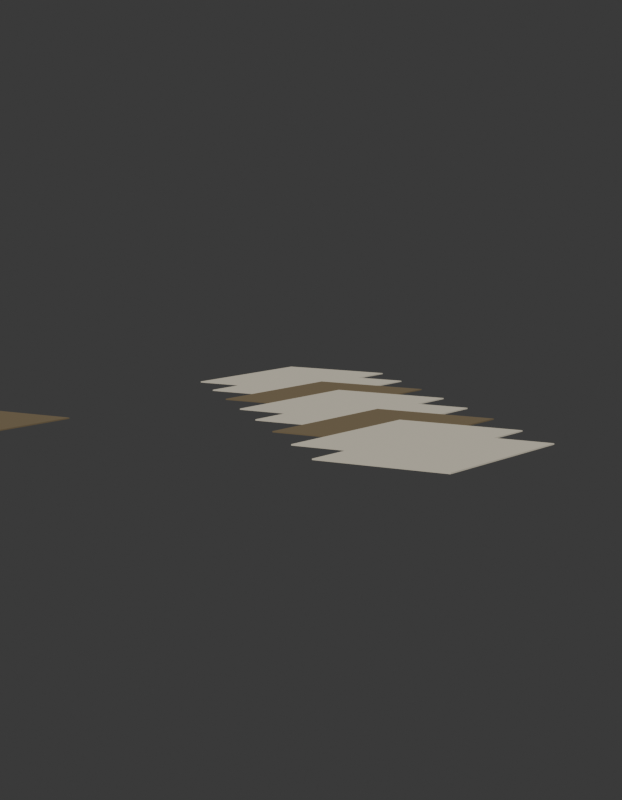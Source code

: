 # Source: SM_PRP_PapeisChao_Blockout.blend  (saved by Blender 5.2.45; exported with 4.5.12 LTS)
import bpy
from mathutils import Matrix  # noqa: F401  (used for matrix-valued properties, if any)

bpy.ops.wm.read_factory_settings(use_empty=True)
scene = bpy.context.scene
scene.name = 'Scene'

# ---- collections
col_prp_papeischao = bpy.data.collections.new('PRP_PapeisChao'); scene.collection.children.link(col_prp_papeischao)
col_rig = bpy.data.collections.new('Rig'); col_prp_papeischao.children.link(col_rig)
col_geo = bpy.data.collections.new('Geo'); col_prp_papeischao.children.link(col_geo)
col_sockets = bpy.data.collections.new('Sockets'); col_prp_papeischao.children.link(col_sockets)
col_props = bpy.data.collections.new('Props'); col_prp_papeischao.children.link(col_props)
col_preview = bpy.data.collections.new('_Preview'); scene.collection.children.link(col_preview)

# ---- materials (node trees are filled in below, after node groups)
mat_mat_prp_papelvelho = bpy.data.materials.new('MAT_PRP_PapelVelho')
mat_mat_prp_papelvelho.diffuse_color = (0.1946, 0.1441, 0.07619, 1.0)
mat_mat_prp_papelvelho.roughness = 0.9
mat_mat_prp_papel = bpy.data.materials.new('MAT_PRP_Papel')
mat_mat_prp_papel.diffuse_color = (0.6867, 0.6308, 0.5029, 1.0)
mat_mat_prp_papel.roughness = 0.9

# ---- material node trees
mat_mat_prp_papelvelho.use_nodes = True; mat_mat_prp_papelvelho.node_tree.nodes.clear()
_N = mat_mat_prp_papelvelho.node_tree.nodes; _L = mat_mat_prp_papelvelho.node_tree.links
n0 = _N.new('ShaderNodeBsdfPrincipled'); n0.name = 'Principled BSDF'; n0.location = (-200, 100)
n0.inputs[0].default_value = (0.1946, 0.1441, 0.07619, 1.0)
n0.inputs[2].default_value = 0.9
n0.inputs[10].default_value = 0.005
n1 = _N.new('ShaderNodeOutputMaterial'); n1.name = 'Material Output'; n1.location = (200, 100)
_L.new(n0.outputs[0], n1.inputs[0])
n1.is_active_output = True
mat_mat_prp_papel.use_nodes = True; mat_mat_prp_papel.node_tree.nodes.clear()
_N = mat_mat_prp_papel.node_tree.nodes; _L = mat_mat_prp_papel.node_tree.links
n0 = _N.new('ShaderNodeBsdfPrincipled'); n0.name = 'Principled BSDF'; n0.location = (-200, 100)
n0.inputs[0].default_value = (0.6867, 0.6308, 0.5029, 1.0)
n0.inputs[2].default_value = 0.9
n0.inputs[10].default_value = 0.005
n1 = _N.new('ShaderNodeOutputMaterial'); n1.name = 'Material Output'; n1.location = (200, 100)
_L.new(n0.outputs[0], n1.inputs[0])
n1.is_active_output = True

# ---- world
world_world = bpy.data.worlds.new('World'); scene.world = world_world
world_world.use_nodes = True; world_world.node_tree.nodes.clear()
_N = world_world.node_tree.nodes; _L = world_world.node_tree.links
n0 = _N.new('ShaderNodeBackground'); n0.name = 'Background'; n0.location = (-200, 100)
n0.inputs[0].default_value = (0.05, 0.05, 0.05, 1.0)
n1 = _N.new('ShaderNodeOutputWorld'); n1.name = 'World Output'; n1.location = (200, 100)
_L.new(n0.outputs[0], n1.inputs[0])
n1.is_active_output = True
world_world.color = (0.006512, 0.005605, 0.009134)

# ---- cameras
cam_cam_frente = bpy.data.cameras.new('CAM_frente')
cam_cam_frente.type = 'ORTHO'
cam_cam_frente.ortho_scale = 1.265
cam_cam_perfil = bpy.data.cameras.new('CAM_perfil')
cam_cam_perfil.type = 'ORTHO'
cam_cam_perfil.ortho_scale = 1.265
cam_cam_costas = bpy.data.cameras.new('CAM_costas')
cam_cam_costas.type = 'ORTHO'
cam_cam_costas.ortho_scale = 1.265
cam_cam_tres_quartos = bpy.data.cameras.new('CAM_tres_quartos')
cam_cam_tres_quartos.lens = 85.0

# ---- meshes
me_sm_prp_papeischao = bpy.data.meshes.new('SM_PRP_PapeisChao')
me_sm_prp_papeischao.from_pydata([(-0.505, -0.55, 0.001), (-0.505, -0.55, 0.003), (-0.505, -0.25, 0.001), (-0.505, -0.25, 0.003), (-0.295, -0.55, 0.001), (-0.295, -0.55, 0.003), (-0.295, -0.25, 0.001), (-0.295, -0.25, 0.003), (-0.405, 0.25, 0.0025), (-0.405, 0.25, 0.0045), (-0.405, 0.55, 0.0025), (-0.405, 0.55, 0.0045), (-0.195, 0.25, 0.0025), (-0.195, 0.25, 0.0045), (-0.195, 0.55, 0.0025), (-0.195, 0.55, 0.0045), (-0.305, 0.15, 0.004), (-0.305, 0.15, 0.006), (-0.305, 0.45, 0.004), (-0.305, 0.45, 0.006), (-0.095, 0.15, 0.004), (-0.095, 0.15, 0.006), (-0.095, 0.45, 0.004), (-0.095, 0.45, 0.006), (-0.205, 0.05, 0.0055), (-0.205, 0.05, 0.0075), (-0.205, 0.35, 0.0055), (-0.205, 0.35, 0.0075), (0.005, 0.05, 0.0055), (0.005, 0.05, 0.0075), (0.005, 0.35, 0.0055), (0.005, 0.35, 0.0075), (-0.105, -0.05, 0.007), (-0.105, -0.05, 0.009), (-0.105, 0.25, 0.007), (-0.105, 0.25, 0.009), (0.105, -0.05, 0.007), (0.105, -0.05, 0.009), (0.105, 0.25, 0.007), (0.105, 0.25, 0.009), (-0.005, -0.15, 0.0085), (-0.005, -0.15, 0.0105), (-0.005, 0.15, 0.0085), (-0.005, 0.15, 0.0105), (0.205, -0.15, 0.0085), (0.205, -0.15, 0.0105), (0.205, 0.15, 0.0085), (0.205, 0.15, 0.0105), (0.095, -0.25, 0.01), (0.095, -0.25, 0.012), (0.095, 0.05, 0.01), (0.095, 0.05, 0.012), (0.305, -0.25, 0.01), (0.305, -0.25, 0.012), (0.305, 0.05, 0.01), (0.305, 0.05, 0.012), (0.195, -0.35, 0.0115), (0.195, -0.35, 0.0135), (0.195, -0.05, 0.0115), (0.195, -0.05, 0.0135), (0.405, -0.35, 0.0115), (0.405, -0.35, 0.0135), (0.405, -0.05, 0.0115), (0.405, -0.05, 0.0135), (0.295, -0.45, 0.013), (0.295, -0.45, 0.015), (0.295, -0.15, 0.013), (0.295, -0.15, 0.015), (0.505, -0.45, 0.013), (0.505, -0.45, 0.015), (0.505, -0.15, 0.013), (0.505, -0.15, 0.015)], [], [(0, 1, 3, 2), (2, 3, 7, 6), (6, 7, 5, 4), (4, 5, 1, 0), (2, 6, 4, 0), (7, 3, 1, 5), (8, 9, 11, 10), (10, 11, 15, 14), (14, 15, 13, 12), (12, 13, 9, 8), (10, 14, 12, 8), (15, 11, 9, 13), (16, 17, 19, 18), (18, 19, 23, 22), (22, 23, 21, 20), (20, 21, 17, 16), (18, 22, 20, 16), (23, 19, 17, 21), (24, 25, 27, 26), (26, 27, 31, 30), (30, 31, 29, 28), (28, 29, 25, 24), (26, 30, 28, 24), (31, 27, 25, 29), (32, 33, 35, 34), (34, 35, 39, 38), (38, 39, 37, 36), (36, 37, 33, 32), (34, 38, 36, 32), (39, 35, 33, 37), (40, 41, 43, 42), (42, 43, 47, 46), (46, 47, 45, 44), (44, 45, 41, 40), (42, 46, 44, 40), (47, 43, 41, 45), (48, 49, 51, 50), (50, 51, 55, 54), (54, 55, 53, 52), (52, 53, 49, 48), (50, 54, 52, 48), (55, 51, 49, 53), (56, 57, 59, 58), (58, 59, 63, 62), (62, 63, 61, 60), (60, 61, 57, 56), (58, 62, 60, 56), (63, 59, 57, 61), (64, 65, 67, 66), (66, 67, 71, 70), (70, 71, 69, 68), (68, 69, 65, 64), (66, 70, 68, 64), (71, 67, 65, 69)])
me_sm_prp_papeischao.polygons.foreach_set('material_index', [0, 0, 0, 0, 0, 0, 1, 1, 1, 1, 1, 1, 1, 1, 1, 1, 1, 1, 0, 0, 0, 0, 0, 0, 1, 1, 1, 1, 1, 1, 1, 1, 1, 1, 1, 1, 0, 0, 0, 0, 0, 0, 1, 1, 1, 1, 1, 1, 1, 1, 1, 1, 1, 1])
me_sm_prp_papeischao.materials.append(mat_mat_prp_papelvelho)
me_sm_prp_papeischao.materials.append(mat_mat_prp_papel)
me_sm_prp_papeischao.update()

# ---- objects
ob_sm_prp_papeischao = bpy.data.objects.new('SM_PRP_PapeisChao', me_sm_prp_papeischao)
ob_cam_frente = bpy.data.objects.new('CAM_frente', cam_cam_frente)
ob_cam_perfil = bpy.data.objects.new('CAM_perfil', cam_cam_perfil)
ob_cam_costas = bpy.data.objects.new('CAM_costas', cam_cam_costas)
ob_cam_tres_quartos = bpy.data.objects.new('CAM_tres_quartos', cam_cam_tres_quartos)

# ---- transforms, parenting, visibility, modifiers, constraints
ob_sm_prp_papeischao.location = (0.0, 0.0, 0.0)
ob_cam_frente.location = (0.0, -6.0, 0.025)
ob_cam_frente.rotation_euler = (1.571, -0.0, 0.0)
ob_cam_perfil.location = (-6.0, 0.0, 0.025)
ob_cam_perfil.rotation_euler = (1.571, -0.0, -1.571)
ob_cam_costas.location = (0.0, 6.0, 0.025)
ob_cam_costas.rotation_euler = (-1.571, 3.142, -0.0)
ob_cam_tres_quartos.location = (1.65, -2.53, 0.41)
ob_cam_tres_quartos.rotation_euler = (1.444, -4.674e-08, 0.5779)

# ---- collection membership
col_geo.objects.link(ob_sm_prp_papeischao)
col_preview.objects.link(ob_cam_frente)
col_preview.objects.link(ob_cam_perfil)
col_preview.objects.link(ob_cam_costas)
col_preview.objects.link(ob_cam_tres_quartos)

# ---- scene / render settings (as saved in the file)
scene.camera = ob_cam_tres_quartos
scene.frame_start = 1; scene.frame_end = 250; scene.frame_set(1)
scene.render.engine = 'BLENDER_WORKBENCH'
scene.render.resolution_x = 700
scene.render.resolution_y = 900
scene.render.bake_bias = 0.0
scene.render.bake_samples = 0
scene.render.compositor_device = 'GPU'
scene.eevee.use_volume_custom_range = False
scene.eevee.fast_gi_thickness_near = 0.1
scene.eevee.fast_gi_thickness_far = 0.0
scene.eevee.ray_tracing_options.screen_trace_thickness = 0.1
bpy.context.view_layer.update()

# ---- added for rendering (the .blend has no usable light): sun
light_auto_sun = bpy.data.lights.new('AutoSun', 'SUN')
light_auto_sun.energy = 3.0
light_auto_sun.angle = 0.0523599
ob_auto_sun = bpy.data.objects.new('AutoSun', light_auto_sun)
scene.collection.objects.link(ob_auto_sun)
ob_auto_sun.rotation_euler = (0.872665, 0.174533, 0.523599)
bpy.context.view_layer.update()
